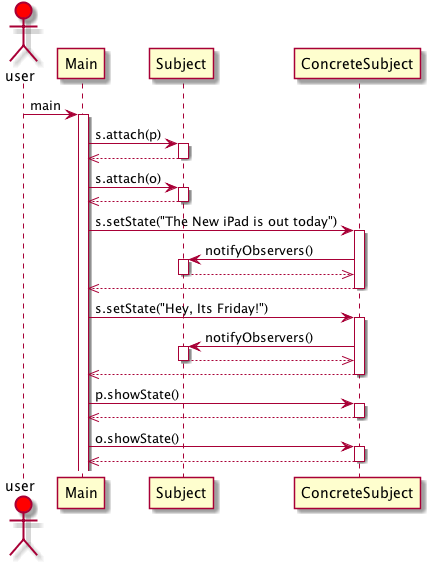

The diagram above was rendered by PlantUML. Its source (embedded in the PNG):
@startuml
actor user #red
user -> Main : main
activate Main
Main -> Subject : s.attach(p)
activate Subject
Subject -->> Main
deactivate Subject
Main -> Subject : s.attach(o)
activate Subject
Subject -->> Main
deactivate Subject
Main -> ConcreteSubject : s.setState("The New iPad is out today")
activate ConcreteSubject
ConcreteSubject -> Subject : notifyObservers()
activate Subject
Subject -->> ConcreteSubject
deactivate Subject
ConcreteSubject -->> Main
deactivate ConcreteSubject
Main -> ConcreteSubject : s.setState("Hey, Its Friday!")
activate ConcreteSubject
ConcreteSubject -> Subject : notifyObservers()
activate Subject
Subject -->> ConcreteSubject
deactivate Subject
ConcreteSubject -->> Main
deactivate ConcreteSubject
Main -> ConcreteSubject : p.showState()
activate ConcreteSubject
ConcreteSubject -->> Main
deactivate ConcreteSubject
Main -> ConcreteSubject : o.showState()
activate ConcreteSubject
ConcreteSubject -->> Main
deactivate ConcreteSubject
@enduml